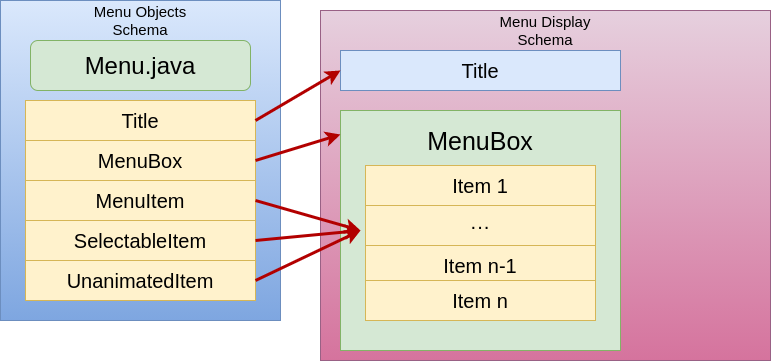

The diagram above was exported from draw.io. Its source (the exported page's mxGraphModel, read from the mxfile embedded in the PNG):
<mxGraphModel dx="1350" dy="814" grid="1" gridSize="10" guides="1" tooltips="1" connect="1" arrows="1" fold="1" page="1" pageScale="1" pageWidth="827" pageHeight="1169" math="0" shadow="0">
  <root>
    <mxCell id="0" />
    <mxCell id="1" parent="0" />
    <mxCell id="svTxMzh1tufDQaWZUEnl-1" value="" style="rounded=0;whiteSpace=wrap;html=1;gradientColor=#7ea6e0;fillColor=#dae8fc;strokeColor=#6c8ebf;" parent="1" vertex="1">
      <mxGeometry x="40" y="10" width="280" height="320" as="geometry" />
    </mxCell>
    <mxCell id="svTxMzh1tufDQaWZUEnl-2" value="&lt;font style=&quot;font-size: 20px&quot;&gt;Title&lt;/font&gt;" style="rounded=0;whiteSpace=wrap;html=1;fillColor=#fff2cc;strokeColor=#d6b656;" parent="1" vertex="1">
      <mxGeometry x="65" y="110" width="230" height="40" as="geometry" />
    </mxCell>
    <mxCell id="svTxMzh1tufDQaWZUEnl-4" value="&lt;font style=&quot;font-size: 20px&quot;&gt;MenuBox&lt;/font&gt;" style="rounded=0;whiteSpace=wrap;html=1;fillColor=#fff2cc;strokeColor=#d6b656;" parent="1" vertex="1">
      <mxGeometry x="65" y="150" width="230" height="40" as="geometry" />
    </mxCell>
    <mxCell id="svTxMzh1tufDQaWZUEnl-5" value="&lt;font style=&quot;font-size: 20px&quot;&gt;MenuItem&lt;/font&gt;" style="rounded=0;whiteSpace=wrap;html=1;fillColor=#fff2cc;strokeColor=#d6b656;" parent="1" vertex="1">
      <mxGeometry x="65" y="190" width="230" height="40" as="geometry" />
    </mxCell>
    <mxCell id="svTxMzh1tufDQaWZUEnl-6" value="&lt;font style=&quot;font-size: 20px&quot;&gt;SelectableItem&lt;/font&gt;" style="rounded=0;whiteSpace=wrap;html=1;fillColor=#fff2cc;strokeColor=#d6b656;" parent="1" vertex="1">
      <mxGeometry x="65" y="230" width="230" height="40" as="geometry" />
    </mxCell>
    <mxCell id="svTxMzh1tufDQaWZUEnl-7" value="&lt;font style=&quot;font-size: 20px&quot;&gt;UnanimatedItem&lt;/font&gt;" style="rounded=0;whiteSpace=wrap;html=1;fillColor=#fff2cc;strokeColor=#d6b656;" parent="1" vertex="1">
      <mxGeometry x="65" y="270" width="230" height="40" as="geometry" />
    </mxCell>
    <mxCell id="svTxMzh1tufDQaWZUEnl-8" style="edgeStyle=orthogonalEdgeStyle;rounded=0;orthogonalLoop=1;jettySize=auto;html=1;exitX=0.5;exitY=1;exitDx=0;exitDy=0;" parent="1" source="svTxMzh1tufDQaWZUEnl-1" target="svTxMzh1tufDQaWZUEnl-1" edge="1">
      <mxGeometry relative="1" as="geometry" />
    </mxCell>
    <mxCell id="svTxMzh1tufDQaWZUEnl-10" value="&lt;font style=&quot;font-size: 24px&quot;&gt;Menu.java&lt;/font&gt;" style="rounded=1;whiteSpace=wrap;html=1;fillColor=#d5e8d4;strokeColor=#82b366;" parent="1" vertex="1">
      <mxGeometry x="70" y="50" width="220" height="50" as="geometry" />
    </mxCell>
    <mxCell id="svTxMzh1tufDQaWZUEnl-11" value="" style="rounded=0;whiteSpace=wrap;html=1;gradientColor=#d5739d;fillColor=#e6d0de;strokeColor=#996185;" parent="1" vertex="1">
      <mxGeometry x="360" y="20" width="450" height="350" as="geometry" />
    </mxCell>
    <mxCell id="svTxMzh1tufDQaWZUEnl-12" value="&lt;font style=&quot;font-size: 20px&quot;&gt;Title&lt;/font&gt;" style="rounded=0;whiteSpace=wrap;html=1;fillColor=#dae8fc;strokeColor=#6c8ebf;" parent="1" vertex="1">
      <mxGeometry x="380" y="60" width="280" height="40" as="geometry" />
    </mxCell>
    <mxCell id="svTxMzh1tufDQaWZUEnl-13" value="" style="rounded=0;whiteSpace=wrap;html=1;fillColor=#d5e8d4;strokeColor=#82b366;" parent="1" vertex="1">
      <mxGeometry x="380" y="120" width="280" height="240" as="geometry" />
    </mxCell>
    <mxCell id="svTxMzh1tufDQaWZUEnl-15" value="&lt;font style=&quot;font-size: 20px&quot;&gt;Item 1&lt;/font&gt;" style="rounded=0;whiteSpace=wrap;html=1;fillColor=#fff2cc;strokeColor=#d6b656;" parent="1" vertex="1">
      <mxGeometry x="405" y="175" width="230" height="40" as="geometry" />
    </mxCell>
    <mxCell id="svTxMzh1tufDQaWZUEnl-16" value="&lt;span style=&quot;font-size: 20px&quot;&gt;···&lt;/span&gt;" style="rounded=0;whiteSpace=wrap;html=1;fillColor=#fff2cc;strokeColor=#d6b656;" parent="1" vertex="1">
      <mxGeometry x="405" y="215" width="230" height="40" as="geometry" />
    </mxCell>
    <mxCell id="svTxMzh1tufDQaWZUEnl-17" value="&lt;font style=&quot;font-size: 20px&quot;&gt;Item n-1&lt;/font&gt;" style="rounded=0;whiteSpace=wrap;html=1;fillColor=#fff2cc;strokeColor=#d6b656;" parent="1" vertex="1">
      <mxGeometry x="405" y="255" width="230" height="40" as="geometry" />
    </mxCell>
    <mxCell id="svTxMzh1tufDQaWZUEnl-18" value="&lt;font style=&quot;font-size: 20px&quot;&gt;Item n&lt;/font&gt;" style="rounded=0;whiteSpace=wrap;html=1;fillColor=#fff2cc;strokeColor=#d6b656;" parent="1" vertex="1">
      <mxGeometry x="405" y="290" width="230" height="40" as="geometry" />
    </mxCell>
    <mxCell id="svTxMzh1tufDQaWZUEnl-21" value="" style="endArrow=classic;html=1;exitX=1;exitY=0.5;exitDx=0;exitDy=0;fillColor=#e51400;strokeColor=#B20000;strokeWidth=3;" parent="1" source="svTxMzh1tufDQaWZUEnl-5" edge="1">
      <mxGeometry width="50" height="50" relative="1" as="geometry">
        <mxPoint x="390" y="410" as="sourcePoint" />
        <mxPoint x="400" y="240" as="targetPoint" />
      </mxGeometry>
    </mxCell>
    <mxCell id="svTxMzh1tufDQaWZUEnl-22" value="" style="endArrow=classic;html=1;exitX=1;exitY=0.5;exitDx=0;exitDy=0;fillColor=#e51400;strokeColor=#B20000;strokeWidth=3;" parent="1" source="svTxMzh1tufDQaWZUEnl-6" edge="1">
      <mxGeometry width="50" height="50" relative="1" as="geometry">
        <mxPoint x="305" y="220" as="sourcePoint" />
        <mxPoint x="400" y="240" as="targetPoint" />
      </mxGeometry>
    </mxCell>
    <mxCell id="svTxMzh1tufDQaWZUEnl-23" value="" style="endArrow=classic;html=1;exitX=1;exitY=0.5;exitDx=0;exitDy=0;fillColor=#e51400;strokeColor=#B20000;strokeWidth=3;" parent="1" source="svTxMzh1tufDQaWZUEnl-7" edge="1">
      <mxGeometry width="50" height="50" relative="1" as="geometry">
        <mxPoint x="305" y="260" as="sourcePoint" />
        <mxPoint x="400" y="240" as="targetPoint" />
      </mxGeometry>
    </mxCell>
    <mxCell id="svTxMzh1tufDQaWZUEnl-25" value="" style="endArrow=classic;html=1;exitX=1;exitY=0.5;exitDx=0;exitDy=0;fillColor=#e51400;strokeColor=#B20000;strokeWidth=3;" parent="1" source="svTxMzh1tufDQaWZUEnl-2" edge="1">
      <mxGeometry width="50" height="50" relative="1" as="geometry">
        <mxPoint x="300" y="85" as="sourcePoint" />
        <mxPoint x="380" y="80" as="targetPoint" />
      </mxGeometry>
    </mxCell>
    <mxCell id="svTxMzh1tufDQaWZUEnl-26" value="" style="endArrow=classic;html=1;exitX=1;exitY=0.5;exitDx=0;exitDy=0;fillColor=#e51400;strokeColor=#B20000;strokeWidth=3;entryX=0;entryY=0.1;entryDx=0;entryDy=0;entryPerimeter=0;" parent="1" source="svTxMzh1tufDQaWZUEnl-4" target="svTxMzh1tufDQaWZUEnl-13" edge="1">
      <mxGeometry width="50" height="50" relative="1" as="geometry">
        <mxPoint x="310" y="95" as="sourcePoint" />
        <mxPoint x="370" y="145" as="targetPoint" />
      </mxGeometry>
    </mxCell>
    <mxCell id="svTxMzh1tufDQaWZUEnl-27" value="&lt;font style=&quot;font-size: 15px&quot;&gt;Menu Display Schema&lt;/font&gt;" style="text;html=1;strokeColor=none;fillColor=none;align=center;verticalAlign=middle;whiteSpace=wrap;rounded=0;" parent="1" vertex="1">
      <mxGeometry x="510" y="30" width="150" height="20" as="geometry" />
    </mxCell>
    <mxCell id="svTxMzh1tufDQaWZUEnl-28" value="&lt;font style=&quot;font-size: 15px&quot;&gt;Menu Objects Schema&lt;/font&gt;" style="text;html=1;strokeColor=none;fillColor=none;align=center;verticalAlign=middle;whiteSpace=wrap;rounded=0;" parent="1" vertex="1">
      <mxGeometry x="105" y="20" width="150" height="20" as="geometry" />
    </mxCell>
    <mxCell id="svTxMzh1tufDQaWZUEnl-30" value="&lt;font style=&quot;font-size: 25px&quot;&gt;MenuBox&lt;/font&gt;" style="text;html=1;strokeColor=none;fillColor=none;align=center;verticalAlign=middle;whiteSpace=wrap;rounded=0;" parent="1" vertex="1">
      <mxGeometry x="500" y="140" width="40" height="20" as="geometry" />
    </mxCell>
  </root>
</mxGraphModel>